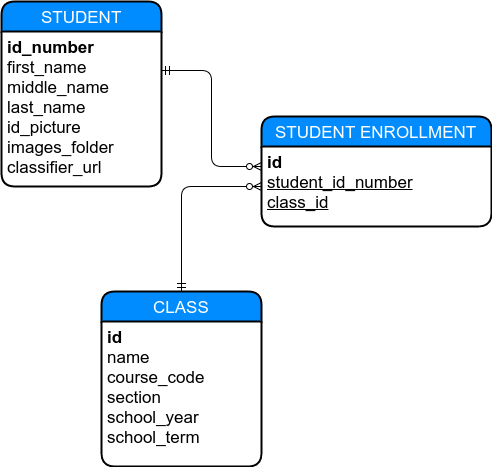

The diagram above was exported from draw.io. Its source (the exported page's mxGraphModel, read from the mxfile embedded in the PNG):
<mxGraphModel dx="706" dy="769" grid="1" gridSize="10" guides="1" tooltips="1" connect="1" arrows="1" fold="1" page="1" pageScale="1" pageWidth="1169" pageHeight="826" background="#ffffff" math="0" shadow="0">
  <root>
    <mxCell id="0" />
    <mxCell id="1" parent="0" />
    <mxCell id="8" value="STUDENT" style="swimlane;html=1;childLayout=stackLayout;horizontal=1;startSize=30;horizontalStack=0;fillColor=#008cff;fontColor=#FFFFFF;rounded=1;fontSize=17;fontStyle=0;strokeWidth=2;resizeParent=0;resizeLast=1;shadow=0;dashed=0;align=center;" vertex="1" parent="1">
      <mxGeometry x="100" y="85" width="160" height="185" as="geometry" />
    </mxCell>
    <mxCell id="9" value="&lt;b&gt;id_number&lt;/b&gt;&lt;div&gt;first_name&lt;/div&gt;&lt;div&gt;middle_name&lt;/div&gt;&lt;div&gt;last_name&lt;/div&gt;&lt;div&gt;id_picture&lt;/div&gt;&lt;div&gt;images_folder&lt;/div&gt;&lt;div&gt;classifier_url&lt;/div&gt;" style="whiteSpace=wrap;html=1;align=left;strokeColor=none;fillColor=none;spacingLeft=4;fontSize=17;verticalAlign=top;resizable=0;rotatable=0;part=1;" vertex="1" parent="8">
      <mxGeometry y="30" width="160" height="155" as="geometry" />
    </mxCell>
    <mxCell id="16" value="CLASS" style="swimlane;html=1;childLayout=stackLayout;horizontal=1;startSize=30;horizontalStack=0;fillColor=#008cff;fontColor=#FFFFFF;rounded=1;fontSize=17;fontStyle=0;strokeWidth=2;resizeParent=0;resizeLast=1;shadow=0;dashed=0;align=center;" vertex="1" parent="1">
      <mxGeometry x="200" y="375" width="160" height="175" as="geometry" />
    </mxCell>
    <mxCell id="17" value="&lt;b&gt;id&lt;/b&gt;&lt;div&gt;&lt;span&gt;name&lt;/span&gt;&lt;/div&gt;&lt;div&gt;&lt;span&gt;course_code&lt;/span&gt;&lt;div&gt;section&lt;/div&gt;&lt;div&gt;school_year&lt;/div&gt;&lt;div&gt;school_term&lt;/div&gt;&lt;/div&gt;" style="whiteSpace=wrap;html=1;align=left;strokeColor=none;fillColor=none;spacingLeft=4;fontSize=17;verticalAlign=top;resizable=0;rotatable=0;part=1;" vertex="1" parent="16">
      <mxGeometry y="30" width="160" height="145" as="geometry" />
    </mxCell>
    <mxCell id="18" value="STUDENT ENROLLMENT" style="swimlane;html=1;childLayout=stackLayout;horizontal=1;startSize=30;horizontalStack=0;fillColor=#008cff;fontColor=#FFFFFF;rounded=1;fontSize=17;fontStyle=0;strokeWidth=2;resizeParent=0;resizeLast=1;shadow=0;dashed=0;align=center;" vertex="1" parent="1">
      <mxGeometry x="360" y="200" width="230" height="110" as="geometry" />
    </mxCell>
    <mxCell id="19" value="&lt;b&gt;id&lt;/b&gt;&lt;div&gt;&lt;u&gt;student_id_number&lt;/u&gt;&lt;br&gt;&lt;div&gt;&lt;u&gt;class_id&lt;/u&gt;&lt;/div&gt;&lt;/div&gt;" style="whiteSpace=wrap;html=1;align=left;strokeColor=none;fillColor=none;spacingLeft=4;fontSize=17;verticalAlign=top;resizable=0;rotatable=0;part=1;" vertex="1" parent="18">
      <mxGeometry y="30" width="230" height="80" as="geometry" />
    </mxCell>
    <mxCell id="20" value="" style="edgeStyle=orthogonalEdgeStyle;html=1;endArrow=ERzeroToMany;startArrow=ERmandOne;exitX=1;exitY=0.25;entryX=0;entryY=0.25;" edge="1" target="19" parent="1" source="9">
      <mxGeometry x="-0.6125" width="100" height="100" relative="1" as="geometry">
        <mxPoint x="260" y="144" as="sourcePoint" />
        <mxPoint x="200" y="330" as="targetPoint" />
        <mxPoint as="offset" />
        <Array as="points">
          <mxPoint x="310" y="154" />
          <mxPoint x="310" y="250" />
        </Array>
      </mxGeometry>
    </mxCell>
    <mxCell id="21" value="" style="edgeStyle=orthogonalEdgeStyle;html=1;endArrow=ERzeroToMany;startArrow=ERmandOne;exitX=0.5;exitY=0;entryX=0;entryY=0.5;" edge="1" source="16" target="19" parent="1">
      <mxGeometry x="-0.7337" width="100" height="100" relative="1" as="geometry">
        <mxPoint x="270.0357142857142" y="153.35714285714278" as="sourcePoint" />
        <mxPoint x="370.0357142857142" y="268.5357142857142" as="targetPoint" />
        <mxPoint as="offset" />
      </mxGeometry>
    </mxCell>
  </root>
</mxGraphModel>